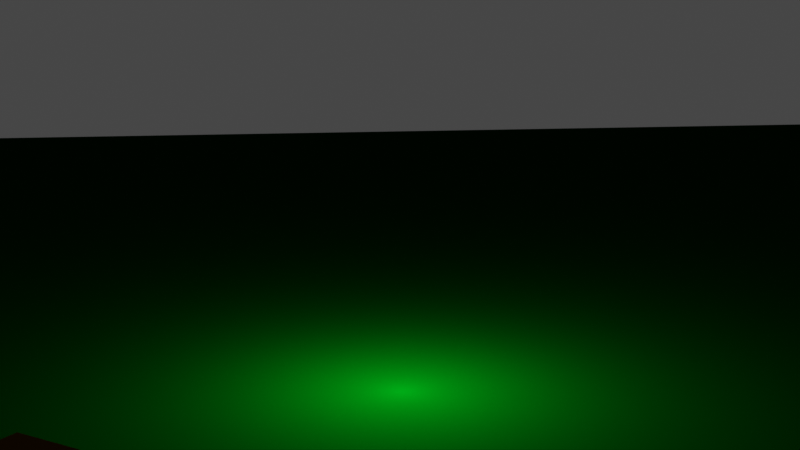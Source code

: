 # Source: campfire.blend  (saved by Blender 2.92.15; exported with 4.5.12 LTS)
import bpy
from mathutils import Matrix  # noqa: F401  (used for matrix-valued properties, if any)

bpy.ops.wm.read_factory_settings(use_empty=True)
scene = bpy.context.scene
scene.name = 'Scene'

# ---- collections
col_campfire = bpy.data.collections.new('Campfire'); scene.collection.children.link(col_campfire)
col_woodpile = bpy.data.collections.new('Woodpile'); scene.collection.children.link(col_woodpile)

# ---- materials (node trees are filled in below, after node groups)
mat_grass = bpy.data.materials.new('Grass')
mat_grass.use_transparent_shadow = False
mat_brownwood = bpy.data.materials.new('BrownWood')
mat_brownwood.use_transparent_shadow = False

# ---- material node trees
mat_grass.use_nodes = True; mat_grass.node_tree.nodes.clear()
_N = mat_grass.node_tree.nodes; _L = mat_grass.node_tree.links
n0 = _N.new('ShaderNodeOutputMaterial'); n0.name = 'Material Output'; n0.location = (300, 300)
n1 = _N.new('ShaderNodeBsdfPrincipled'); n1.name = 'Principled BSDF'; n1.location = (10, 300)
n1.distribution = 'GGX'
n1.subsurface_method = 'BURLEY'
n1.inputs[0].default_value = (0.0, 0.01666, 0.001162, 1.0)
n1.inputs[3].default_value = 1.45
n1.inputs[13].default_value = 0.0
n1.inputs[27].default_value = (0.0, 0.0, 0.0, 1.0)
n1.inputs[28].default_value = 1.0
_L.new(n1.outputs[0], n0.inputs[0])
n0.is_active_output = True
mat_brownwood.use_nodes = True; mat_brownwood.node_tree.nodes.clear()
_N = mat_brownwood.node_tree.nodes; _L = mat_brownwood.node_tree.links
n0 = _N.new('ShaderNodeOutputMaterial'); n0.name = 'Material Output'; n0.location = (300, 300)
n1 = _N.new('ShaderNodeBsdfPrincipled'); n1.name = 'Principled BSDF'; n1.location = (10, 300)
n1.distribution = 'GGX'
n1.subsurface_method = 'BURLEY'
n1.inputs[0].default_value = (0.06072, 0.02314, 0.003701, 1.0)
n1.inputs[3].default_value = 1.45
n1.inputs[13].default_value = 0.0
n1.inputs[27].default_value = (0.0, 0.0, 0.0, 1.0)
n1.inputs[28].default_value = 1.0
_L.new(n1.outputs[0], n0.inputs[0])
n0.is_active_output = True

# ---- world
world_world = bpy.data.worlds.new('World'); scene.world = world_world
world_world.use_nodes = True; world_world.node_tree.nodes.clear()
_N = world_world.node_tree.nodes; _L = world_world.node_tree.links
n0 = _N.new('ShaderNodeOutputWorld'); n0.name = 'World Output'; n0.location = (300, 300)
n1 = _N.new('ShaderNodeBackground'); n1.name = 'Background'; n1.location = (10, 300)
n1.inputs[0].default_value = (0.05088, 0.05088, 0.05088, 1.0)
_L.new(n1.outputs[0], n0.inputs[0])
n0.is_active_output = True
world_world.color = (0.05088, 0.05088, 0.05088)
world_world.use_sun_shadow = False
world_world.sun_shadow_jitter_overblur = 0.0

# ---- cameras
cam_camera = bpy.data.cameras.new('Camera')
cam_camera.clip_end = 100.0
cam_camera.ortho_scale = 7.314

# ---- lights
light_light = bpy.data.lights.new('Light', 'POINT')
light_light.color = (1.0, 0.376, 0.1041)
light_light.transmission_factor = 0.0
light_light.use_shadow = False
light_light.energy = 1020.0
light_light.shadow_soft_size = 0.61
light_light.shadow_maximum_resolution = 0.006
light_light.use_absolute_resolution = True

# ---- meshes
me_plane = bpy.data.meshes.new('Plane')
me_plane.from_pydata([(-1.0, -1.0, 0.0), (1.0, -1.0, 0.0), (-1.0, 1.0, 0.0), (1.0, 1.0, 0.0)], [], [(0, 1, 3, 2)])
_uv = me_plane.uv_layers.new(name='UVMap')
_uv.uv.foreach_set('vector', [0.0, 0.0, 1.0, 0.0, 1.0, 1.0, 0.0, 1.0])
me_plane.materials.append(mat_grass)
me_plane.use_remesh_fix_poles = True
me_plane.use_remesh_preserve_attributes = False
me_plane.use_mirror_vertex_groups = False
me_plane.update()
me_log = bpy.data.meshes.new('Log')
me_log.from_pydata([], [], [])
me_log.materials.append(None)
me_log.update()
me_flatlog = bpy.data.meshes.new('FlatLog')
me_flatlog.from_pydata([(-0.314, 0.008022, 0.005045), (0.3107, -0.0007027, -0.0003727), (-0.3564, 0.04063, -0.07464), (0.3652, 0.03982, -0.08076), (-0.3781, -0.0591, -0.03799), (0.3679, 0.06027, -0.006633), (-0.03937, 0.04298, -0.05325), (0.111, -0.02677, -0.055), (-0.0006023, -0.006425, 0.05055), (0.3679, -0.03911, -0.06427), (0.3481, -0.05864, -0.01348), (-0.3532, -0.001682, 0.07922), (0.07849, 0.03231, 0.05362), (-0.374, 0.04926, 0.06347), (0.3665, 0.01608, 0.07236), (-5.028e-05, -0.04275, 0.047), (-0.3514, 0.0475, 0.01456), (0.366, 0.07113, 0.04588), (0.3701, -0.02728, 0.05062), (-0.3436, -0.06228, 0.06241)], [], [(0, 16, 2), (0, 2, 4), (1, 9, 3), (9, 7, 6), (0, 4, 19), (1, 14, 18), (14, 12, 18), (12, 13, 11), (15, 18, 8), (11, 15, 8), (1, 3, 5), (1, 10, 9), (7, 9, 10), (1, 18, 10), (10, 15, 19), (0, 11, 13), (1, 17, 14), (12, 14, 17), (0, 13, 16), (1, 5, 17), (12, 8, 18), (19, 15, 11), (4, 10, 19), (4, 7, 10), (3, 9, 6), (6, 2, 16, 13, 12, 17, 5, 3), (6, 7, 4, 2), (10, 18, 15), (0, 19, 11), (12, 11, 8)])
_uv = me_flatlog.uv_layers.new(name='UVMap')
_uv.uv.foreach_set('vector', [0.75, 0.25, 0.7118, 0.4675, 0.9586, 0.3319, 0.75, 0.25, 0.9586, 0.3319, 0.8371, 0.04151, 0.25, 0.25, 0.42, 0.08324, 0.4616, 0.3185, 0.6267, 1.0, 0.61, 0.75, 0.7897, 0.7499, 0.75, 0.25, 0.8371, 0.04151, 0.5803, 0.08029, 0.25, 0.25, 0.01101, 0.2492, 0.08029, 0.08029, 0.2506, 1.0, 0.1818, 0.75, 0.3749, 0.9996, 0.1818, 0.75, 0.1791, 0.5, 0.2818, 0.5, 0.3751, 0.7504, 0.3749, 0.9996, 0.3277, 0.7498, 0.2818, 0.5, 0.3751, 0.7504, 0.3277, 0.7498, 0.25, 0.25, 0.4616, 0.3185, 0.2523, 0.489, 0.25, 0.25, 0.2569, 0.007139, 0.42, 0.08324, 0.61, 0.75, 0.6267, 1.0, 0.5051, 0.9991, 0.25, 0.25, 0.08029, 0.08029, 0.2569, 0.007139, 0.5051, 0.9991, 0.3751, 0.7504, 0.3753, 0.5012, 0.75, 0.25, 0.5279, 0.2068, 0.5499, 0.3462, 0.25, 0.25, 0.09247, 0.4248, 0.01101, 0.2492, 0.1818, 0.75, 0.2506, 1.0, 0.116, 1.0, 0.75, 0.25, 0.5499, 0.3462, 0.7118, 0.4675, 0.25, 0.25, 0.2523, 0.489, 0.09247, 0.4248, 0.1818, 0.75, 0.3277, 0.7498, 0.3749, 0.9996, 0.3753, 0.5012, 0.3751, 0.7504, 0.2818, 0.5, 0.5641, 0.5, 0.5051, 0.9991, 0.3753, 0.5012, 0.5641, 0.5, 0.61, 0.75, 0.5051, 0.9991, 0.8004, 1.0, 0.6267, 1.0, 0.7897, 0.7499, 0.7897, 0.7499, 0.8104, 0.5, 0.03412, 0.5, 0.1791, 0.5, 0.1818, 0.75, 0.116, 1.0, 0.9983, 1.0, 0.8004, 1.0, 0.7897, 0.7499, 0.61, 0.75, 0.5641, 0.5, 0.8104, 0.5, 0.5051, 0.9991, 0.3749, 0.9996, 0.3751, 0.7504, 0.75, 0.25, 0.5803, 0.08029, 0.5279, 0.2068, 0.1818, 0.75, 0.2818, 0.5, 0.3277, 0.7498])
me_flatlog.materials.append(mat_brownwood)
me_flatlog.use_remesh_fix_poles = True
me_flatlog.use_remesh_preserve_attributes = False
me_flatlog.use_mirror_vertex_groups = False
me_flatlog.update()

# ---- objects
ob_ground = bpy.data.objects.new('Ground', me_plane)
ob_camera = bpy.data.objects.new('Camera', cam_camera)
ob_firelight = bpy.data.objects.new('FireLight', light_light)
ob_log_001 = bpy.data.objects.new('Log.001', me_log)
ob_log_002 = bpy.data.objects.new('Log.002', me_log)
ob_log_003 = bpy.data.objects.new('Log.003', me_log)
ob_log_004 = bpy.data.objects.new('Log.004', me_log)
ob_log_005 = bpy.data.objects.new('Log.005', me_log)
ob_log_006 = bpy.data.objects.new('Log.006', me_log)
ob_log_007 = bpy.data.objects.new('Log.007', me_log)
ob_log_008 = bpy.data.objects.new('Log.008', me_log)
ob_log_009 = bpy.data.objects.new('Log.009', me_log)
ob_bb = bpy.data.objects.new('BB', None)
ob_animlog = bpy.data.objects.new('AnimLog', me_flatlog)

# ---- transforms, parenting, visibility, modifiers, constraints
ob_ground.location = (1.029, -0.7874, -1.49e-08)
ob_ground.rotation_euler = (0.0, -0.0, 0.547)
ob_ground.scale = (7.796, 7.796, 7.796)
ob_ground.hide_select = True
ob_ground.lineart.crease_threshold = 0.0
ob_camera.location = (3.285, 1.394, 1.308)
ob_camera.rotation_euler = (1.368, -1.091e-05, 1.974)
ob_camera.lock_rotations_4d = False
ob_camera.empty_display_type = 'ARROWS'
ob_camera.color = (0.0, 0.0, 0.0, 0.0)
ob_camera.display_type = 'WIRE'
ob_camera.lineart.crease_threshold = 0.0
ob_firelight.location = (0.0, 0.0, 0.06046)
ob_firelight.lock_rotations_4d = False
ob_firelight.empty_display_type = 'ARROWS'
ob_firelight.color = (0.0, 0.0, 0.0, 0.0)
ob_firelight.lineart.crease_threshold = 0.0
ob_log_001.location = (0.1804, -0.003186, 0.2614)
ob_log_001.rotation_euler = (0.0, 0.9085, 0.0)
ob_log_001.lineart.crease_threshold = 0.0
ob_log_002.location = (-0.2964, -0.003186, 0.3663)
ob_log_002.rotation_euler = (-0.0, 2.303, -0.0)
ob_log_002.lineart.crease_threshold = 0.0
ob_log_003.location = (0.01462, 0.3078, 0.3471)
ob_log_003.rotation_euler = (-0.0, 2.303, -1.556)
ob_log_003.lineart.crease_threshold = 0.0
ob_log_004.location = (0.01793, -0.3142, 0.3471)
ob_log_004.rotation_euler = (-0.0, 2.303, 1.62)
ob_log_004.lineart.crease_threshold = 0.0
ob_log_005.parent = ob_bb
ob_log_005.matrix_parent_inverse = Matrix(((2.303, -0.0, -0.0, -1.991), (-0.0, 2.904, 0.0, 2.786), (-0.0, -0.0, 3.633, -0.7143), (-0.0, 0.0, -0.0, 1.0)))
ob_log_005.location = (0.8605, -0.894, 0.02074)
ob_log_005.rotation_euler = (-0.9317, -0.005627, 3.137)
ob_log_005.hide_select = True
ob_log_005.lineart.crease_threshold = 0.0
ob_log_006.parent = ob_bb
ob_log_006.matrix_parent_inverse = Matrix(((2.303, -0.0, -0.0, -1.991), (-0.0, 2.904, 0.0, 2.786), (-0.0, -0.0, 3.633, -0.7143), (-0.0, 0.0, -0.0, 1.0)))
ob_log_006.location = (0.8605, -1.03, 0.02491)
ob_log_006.rotation_euler = (0.9767, -0.02474, -0.01699)
ob_log_006.hide_select = True
ob_log_006.lineart.crease_threshold = 0.0
ob_log_007.parent = ob_bb
ob_log_007.matrix_parent_inverse = Matrix(((2.303, -0.0, -0.0, -1.991), (-0.0, 2.904, 0.0, 2.786), (-0.0, -0.0, 3.633, -0.7143), (-0.0, 0.0, -0.0, 1.0)))
ob_log_007.location = (0.8605, -1.037, 0.1154)
ob_log_007.rotation_euler = (0.0, -0.0, 3.135)
ob_log_007.hide_select = True
ob_log_007.lineart.crease_threshold = 0.0
ob_log_008.parent = ob_bb
ob_log_008.matrix_parent_inverse = Matrix(((2.303, -0.0, -0.0, -1.991), (-0.0, 2.904, 0.0, 2.786), (-0.0, -0.0, 3.633, -0.7143), (-0.0, 0.0, -0.0, 1.0)))
ob_log_008.location = (0.8605, -0.8766, 0.1287)
ob_log_008.rotation_euler = (0.0, -0.0, -0.01367)
ob_log_008.hide_select = True
ob_log_008.lineart.crease_threshold = 0.0
ob_log_009.parent = ob_bb
ob_log_009.matrix_parent_inverse = Matrix(((2.303, -0.0, -0.0, -1.991), (-0.0, 2.904, 0.0, 2.786), (-0.0, -0.0, 3.633, -0.7143), (-0.0, 0.0, -0.0, 1.0)))
ob_log_009.location = (0.8605, -0.8283, -0.001132)
ob_log_009.rotation_euler = (0.0, -0.0, 3.135)
ob_log_009.hide_select = True
ob_log_009.lineart.crease_threshold = 0.0
ob_bb.location = (1.582, 0.0536, 0.1966)
ob_bb.rotation_euler = (0.0, -0.0, 1.472)
ob_bb.scale = (0.4341, 0.3443, 0.2752)
ob_bb.empty_display_type = 'CUBE'
ob_bb.lineart.crease_threshold = 0.0
ob_animlog.parent = ob_bb
ob_animlog.matrix_parent_inverse = Matrix(((2.303, -0.0, -0.0, -1.991), (-0.0, 2.904, 0.0, 2.786), (-0.0, -0.0, 3.633, -0.7143), (-0.0, 0.0, -0.0, 1.0)))
ob_animlog.location = (0.8494, -0.9487, 0.3148)
ob_animlog.rotation_euler = (-1.475, -0.06669, 0.0)
ob_animlog.lineart.crease_threshold = 0.0

# ---- collection membership
scene.collection.objects.link(ob_ground)
scene.collection.objects.link(ob_camera)
scene.collection.objects.link(ob_firelight)
col_campfire.objects.link(ob_log_001)
col_campfire.objects.link(ob_log_002)
col_campfire.objects.link(ob_log_003)
col_campfire.objects.link(ob_log_004)
col_woodpile.objects.link(ob_log_005)
col_woodpile.objects.link(ob_log_006)
col_woodpile.objects.link(ob_log_007)
col_woodpile.objects.link(ob_log_008)
col_woodpile.objects.link(ob_log_009)
col_woodpile.objects.link(ob_bb)
col_woodpile.objects.link(ob_animlog)

# ---- scene / render settings (as saved in the file)
scene.camera = ob_camera
scene.frame_start = 1; scene.frame_end = 250; scene.frame_set(0)
scene.render.engine = 'BLENDER_EEVEE_NEXT'
scene.cycles.use_denoising = False
scene.cycles.samples = 128
scene.cycles.sampling_pattern = 'TABULATED_SOBOL'
scene.cycles.use_adaptive_sampling = False
scene.cycles.use_light_tree = False
scene.view_settings.view_transform = 'Filmic'
bpy.context.view_layer.update()
